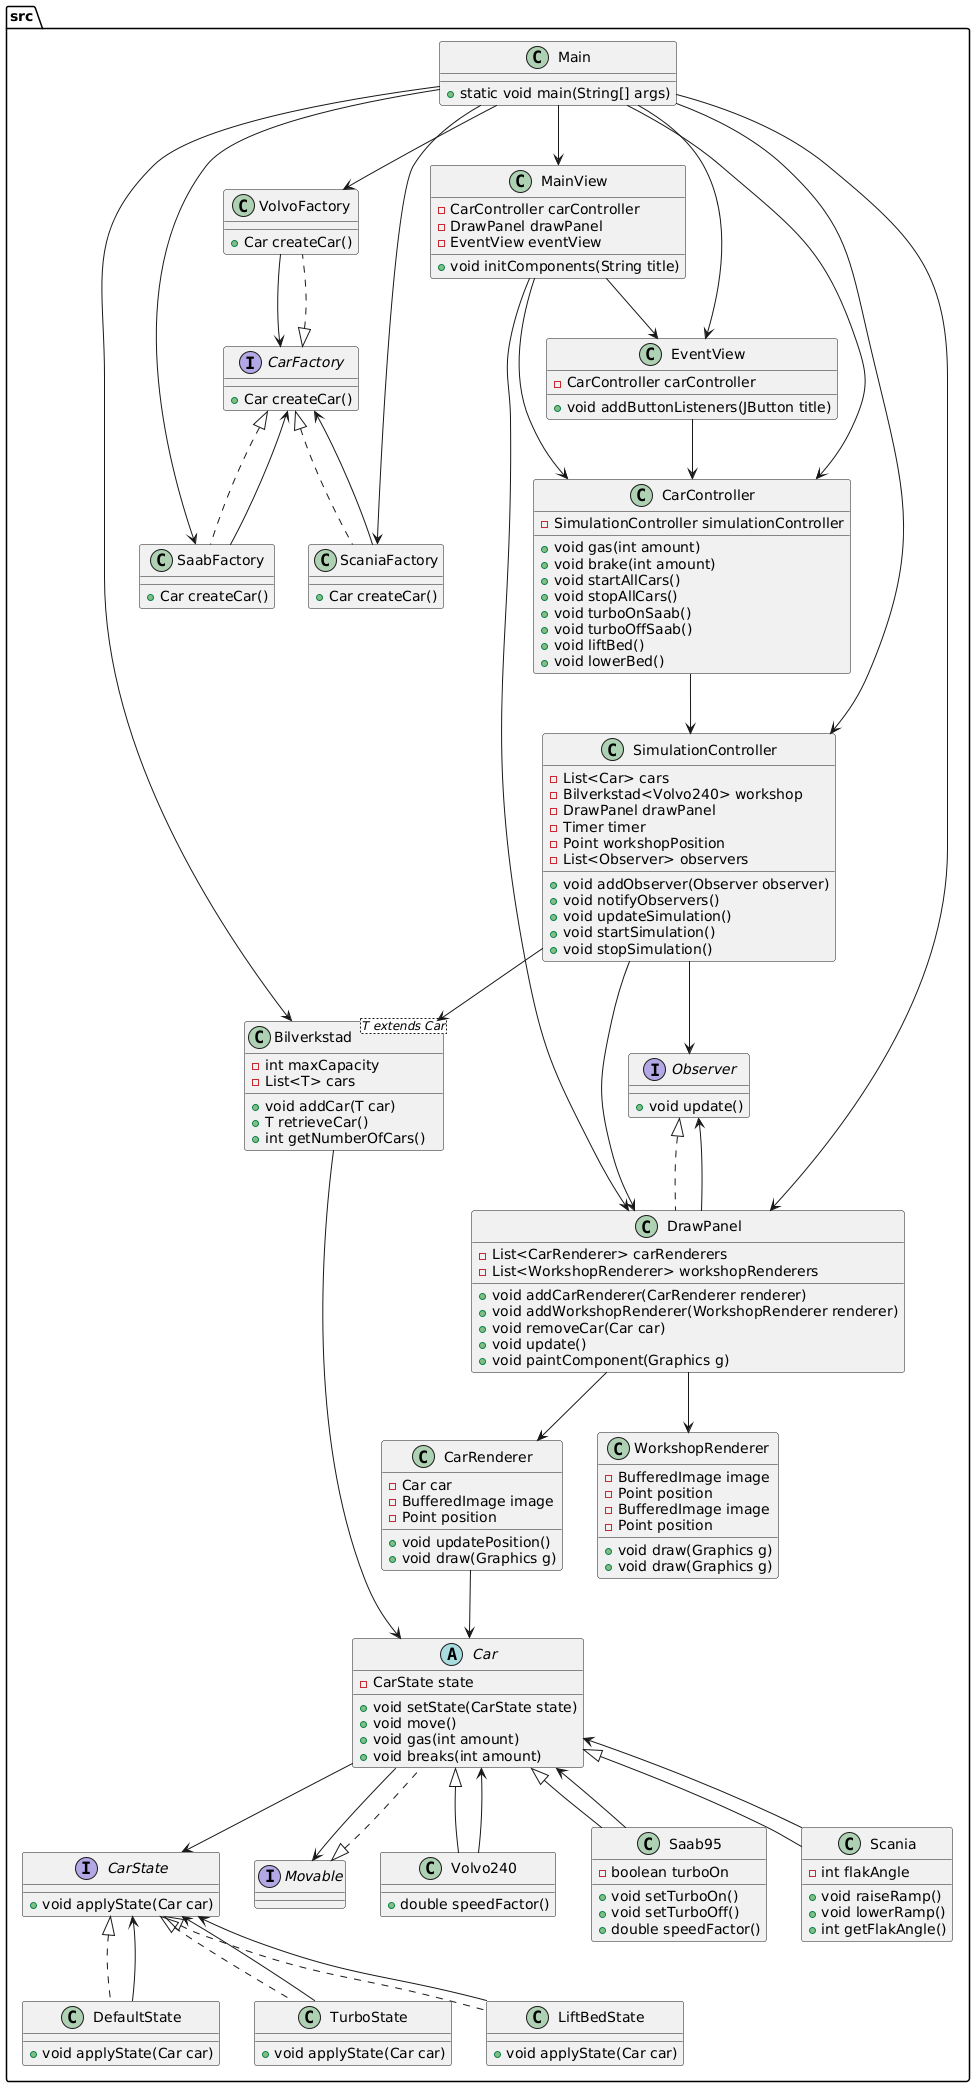

The diagram above was rendered by PlantUML. Its source (embedded in the PNG):
@startuml
package "src" {

    interface Observer {
        + void update()
    }

    class DrawPanel implements Observer {
        - List<CarRenderer> carRenderers
        - List<WorkshopRenderer> workshopRenderers
        + void addCarRenderer(CarRenderer renderer)
        + void addWorkshopRenderer(WorkshopRenderer renderer)
        + void removeCar(Car car)
        + void update()
        + void paintComponent(Graphics g)
    }

    class CarRenderer {
        - Car car
        - BufferedImage image
        - Point position
        + void updatePosition()
        + void draw(Graphics g)
    }

    class WorkshopRenderer {
        - BufferedImage image
        - Point position
        + void draw(Graphics g)
    }

    interface CarFactory {
        + Car createCar()
    }

    class VolvoFactory implements CarFactory {
        + Car createCar()
    }

    class SaabFactory implements CarFactory {
        + Car createCar()
    }

    class ScaniaFactory implements CarFactory {
        + Car createCar()
    }

    interface CarState {
        + void applyState(Car car)
    }

    class DefaultState implements CarState {
        + void applyState(Car car)
    }

    class TurboState implements CarState {
        + void applyState(Car car)
    }

    class LiftBedState implements CarState {
        + void applyState(Car car)
    }

    abstract class Car implements Movable {
        - CarState state
        + void setState(CarState state)
        + void move()
        + void gas(int amount)
        + void breaks(int amount)
    }

    class Volvo240 extends Car {
        + double speedFactor()
    }

    class Saab95 extends Car {
        - boolean turboOn
        + void setTurboOn()
        + void setTurboOff()
        + double speedFactor()
    }

    class Scania extends Car {
        - int flakAngle
        + void raiseRamp()
        + void lowerRamp()
        + int getFlakAngle()
    }

    class SimulationController {
        - List<Car> cars
        - Bilverkstad<Volvo240> workshop
        - DrawPanel drawPanel
        - Timer timer
        - Point workshopPosition
        - List<Observer> observers
        + void addObserver(Observer observer)
        + void notifyObservers()
        + void updateSimulation()
        + void startSimulation()
        + void stopSimulation()
    }

    class CarController {
        - SimulationController simulationController
        + void gas(int amount)
        + void brake(int amount)
        + void startAllCars()
        + void stopAllCars()
        + void turboOnSaab()
        + void turboOffSaab()
        + void liftBed()
        + void lowerBed()
    }

    class EventView {
        - CarController carController
        + void addButtonListeners(JButton title)
    }

    class MainView {
        - CarController carController
        - DrawPanel drawPanel
        - EventView eventView
        + void initComponents(String title)
    }

    class Main {
        + static void main(String[] args)
    }

    class Bilverkstad<T extends Car> {
        - int maxCapacity
        - List<T> cars
        + void addCar(T car)
        + T retrieveCar()
        + int getNumberOfCars()
    }

    class WorkshopRenderer {
        - BufferedImage image
        - Point position
        + void draw(Graphics g)
    }

    DrawPanel --> Observer
    DrawPanel --> WorkshopRenderer
    DrawPanel --> CarRenderer
    SimulationController --> Observer
    SimulationController --> DrawPanel
    SimulationController --> Bilverkstad
    CarController --> SimulationController
    EventView --> CarController
    MainView --> CarController
    MainView --> DrawPanel
    MainView --> EventView
    Main --> MainView
    Main --> SimulationController
    Main --> CarController
    Main --> EventView
    Main --> Bilverkstad
    Main --> DrawPanel
    Main --> SaabFactory
    Main --> ScaniaFactory
    Main --> VolvoFactory
    Car --> CarState
    Car --> Movable
    Volvo240 --> Car
    Saab95 --> Car
    Scania --> Car
    VolvoFactory --> CarFactory
    SaabFactory --> CarFactory
    ScaniaFactory --> CarFactory
    DefaultState --> CarState
    LiftBedState --> CarState
    TurboState --> CarState
    CarRenderer --> Car
    Bilverkstad --> Car
}
@enduml